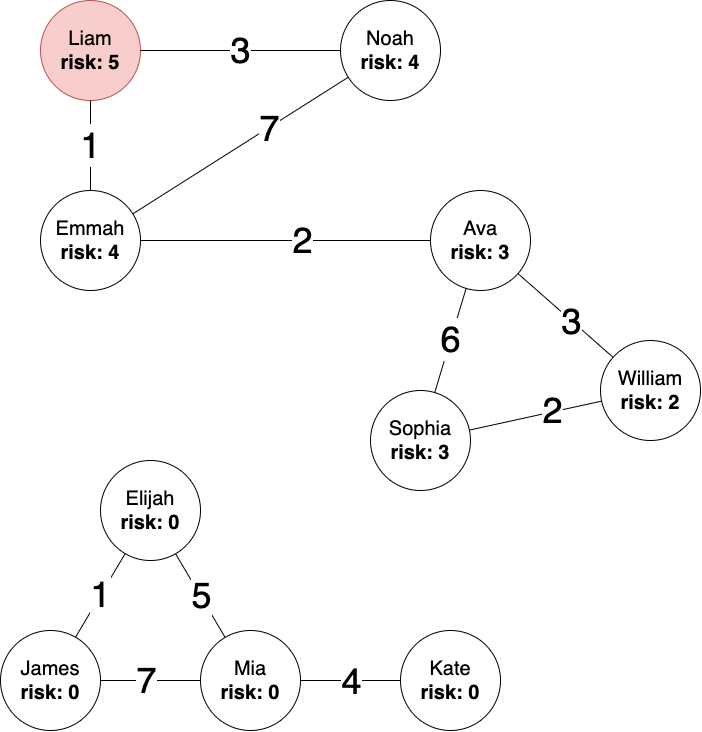

The diagram above was exported from draw.io. Its source (the exported page's mxGraphModel, read from the mxfile embedded in the PNG):
<mxGraphModel dx="1532" dy="900" grid="1" gridSize="10" guides="1" tooltips="1" connect="1" arrows="1" fold="1" page="1" pageScale="1" pageWidth="850" pageHeight="1100" math="0" shadow="0">
  <root>
    <mxCell id="0" />
    <mxCell id="1" parent="0" />
    <mxCell id="FqRgWIsAz2QZ3SMnwLCM-2" value="&lt;font style=&quot;font-size: 20px&quot;&gt;Elijah&lt;br&gt;&lt;b&gt;risk: 0&lt;/b&gt;&lt;br&gt;&lt;/font&gt;" style="ellipse;whiteSpace=wrap;html=1;aspect=fixed;fontSize=20;" vertex="1" parent="1">
      <mxGeometry x="190" y="510" width="100" height="100" as="geometry" />
    </mxCell>
    <mxCell id="FqRgWIsAz2QZ3SMnwLCM-3" value="&lt;font style=&quot;font-size: 20px&quot;&gt;Sophia&lt;br&gt;&lt;b&gt;risk: 3&lt;/b&gt;&lt;br&gt;&lt;/font&gt;" style="ellipse;whiteSpace=wrap;html=1;aspect=fixed;fontSize=20;" vertex="1" parent="1">
      <mxGeometry x="460" y="440" width="100" height="100" as="geometry" />
    </mxCell>
    <mxCell id="FqRgWIsAz2QZ3SMnwLCM-4" value="&lt;font style=&quot;font-size: 20px&quot;&gt;William&lt;br&gt;&lt;b&gt;risk: 2&lt;/b&gt;&lt;br&gt;&lt;/font&gt;" style="ellipse;whiteSpace=wrap;html=1;aspect=fixed;fontSize=20;" vertex="1" parent="1">
      <mxGeometry x="690" y="390" width="100" height="100" as="geometry" />
    </mxCell>
    <mxCell id="FqRgWIsAz2QZ3SMnwLCM-5" value="&lt;font style=&quot;font-size: 20px&quot;&gt;Noah&lt;br&gt;&lt;b&gt;risk: 4&lt;/b&gt;&lt;br&gt;&lt;/font&gt;" style="ellipse;whiteSpace=wrap;html=1;aspect=fixed;fontSize=20;" vertex="1" parent="1">
      <mxGeometry x="430" y="50" width="100" height="100" as="geometry" />
    </mxCell>
    <mxCell id="FqRgWIsAz2QZ3SMnwLCM-6" value="&lt;font style=&quot;font-size: 20px&quot;&gt;Ava&lt;br&gt;&lt;b&gt;risk: 3&lt;/b&gt;&lt;br&gt;&lt;/font&gt;" style="ellipse;whiteSpace=wrap;html=1;aspect=fixed;fontSize=20;" vertex="1" parent="1">
      <mxGeometry x="520" y="240" width="100" height="100" as="geometry" />
    </mxCell>
    <mxCell id="FqRgWIsAz2QZ3SMnwLCM-7" value="&lt;font style=&quot;font-size: 20px&quot;&gt;Emmah&lt;br&gt;&lt;b&gt;risk: 4&lt;/b&gt;&lt;br&gt;&lt;/font&gt;" style="ellipse;whiteSpace=wrap;html=1;aspect=fixed;fontSize=20;" vertex="1" parent="1">
      <mxGeometry x="130" y="240" width="100" height="100" as="geometry" />
    </mxCell>
    <mxCell id="FqRgWIsAz2QZ3SMnwLCM-8" value="&lt;font style=&quot;font-size: 20px&quot;&gt;Liam&lt;br&gt;&lt;b&gt;risk: 5&lt;/b&gt;&lt;br style=&quot;font-size: 20px&quot;&gt;&lt;/font&gt;" style="ellipse;whiteSpace=wrap;html=1;aspect=fixed;fontSize=20;fillColor=#f8cecc;strokeColor=#b85450;" vertex="1" parent="1">
      <mxGeometry x="130" y="50" width="100" height="100" as="geometry" />
    </mxCell>
    <mxCell id="FqRgWIsAz2QZ3SMnwLCM-9" value="&lt;font style=&quot;font-size: 20px&quot;&gt;Kate&lt;br&gt;&lt;b&gt;risk: 0&lt;/b&gt;&lt;br&gt;&lt;/font&gt;" style="ellipse;whiteSpace=wrap;html=1;aspect=fixed;fontSize=20;" vertex="1" parent="1">
      <mxGeometry x="490" y="680" width="100" height="100" as="geometry" />
    </mxCell>
    <mxCell id="FqRgWIsAz2QZ3SMnwLCM-10" value="&lt;font style=&quot;font-size: 20px&quot;&gt;Mia&lt;br&gt;&lt;b&gt;risk: 0&lt;/b&gt;&lt;br&gt;&lt;/font&gt;" style="ellipse;whiteSpace=wrap;html=1;aspect=fixed;fontSize=20;" vertex="1" parent="1">
      <mxGeometry x="290" y="680" width="100" height="100" as="geometry" />
    </mxCell>
    <mxCell id="FqRgWIsAz2QZ3SMnwLCM-11" value="&lt;font style=&quot;font-size: 20px&quot;&gt;James&lt;br&gt;&lt;b&gt;risk: 0&lt;/b&gt;&lt;br&gt;&lt;/font&gt;" style="ellipse;whiteSpace=wrap;html=1;aspect=fixed;fontSize=20;" vertex="1" parent="1">
      <mxGeometry x="90" y="680" width="100" height="100" as="geometry" />
    </mxCell>
    <mxCell id="FqRgWIsAz2QZ3SMnwLCM-12" value="&lt;font style=&quot;font-size: 36px&quot;&gt;3&lt;/font&gt;" style="endArrow=none;html=1;fontSize=20;" edge="1" parent="1" source="FqRgWIsAz2QZ3SMnwLCM-8" target="FqRgWIsAz2QZ3SMnwLCM-5">
      <mxGeometry width="50" height="50" relative="1" as="geometry">
        <mxPoint x="470" y="340" as="sourcePoint" />
        <mxPoint x="520" y="290" as="targetPoint" />
      </mxGeometry>
    </mxCell>
    <mxCell id="FqRgWIsAz2QZ3SMnwLCM-13" value="" style="endArrow=none;html=1;fontSize=20;" edge="1" parent="1" source="FqRgWIsAz2QZ3SMnwLCM-4" target="FqRgWIsAz2QZ3SMnwLCM-6">
      <mxGeometry width="50" height="50" relative="1" as="geometry">
        <mxPoint x="550" y="390" as="sourcePoint" />
        <mxPoint x="600" y="340" as="targetPoint" />
      </mxGeometry>
    </mxCell>
    <mxCell id="FqRgWIsAz2QZ3SMnwLCM-26" value="&lt;font style=&quot;font-size: 36px&quot;&gt;3&lt;/font&gt;" style="edgeLabel;html=1;align=center;verticalAlign=middle;resizable=0;points=[];fontSize=20;" vertex="1" connectable="0" parent="FqRgWIsAz2QZ3SMnwLCM-13">
      <mxGeometry x="-0.3421" y="1" relative="1" as="geometry">
        <mxPoint x="-10.58" y="-10.13" as="offset" />
      </mxGeometry>
    </mxCell>
    <mxCell id="FqRgWIsAz2QZ3SMnwLCM-14" value="&lt;font style=&quot;font-size: 36px&quot;&gt;6&lt;/font&gt;" style="endArrow=none;html=1;fontSize=20;" edge="1" parent="1" source="FqRgWIsAz2QZ3SMnwLCM-3" target="FqRgWIsAz2QZ3SMnwLCM-6">
      <mxGeometry width="50" height="50" relative="1" as="geometry">
        <mxPoint x="515" y="420" as="sourcePoint" />
        <mxPoint x="565" y="370" as="targetPoint" />
      </mxGeometry>
    </mxCell>
    <mxCell id="FqRgWIsAz2QZ3SMnwLCM-15" value="" style="endArrow=none;html=1;fontSize=20;" edge="1" parent="1" source="FqRgWIsAz2QZ3SMnwLCM-2" target="FqRgWIsAz2QZ3SMnwLCM-10">
      <mxGeometry width="50" height="50" relative="1" as="geometry">
        <mxPoint x="280" y="470" as="sourcePoint" />
        <mxPoint x="330" y="420" as="targetPoint" />
      </mxGeometry>
    </mxCell>
    <mxCell id="FqRgWIsAz2QZ3SMnwLCM-28" value="&lt;font style=&quot;font-size: 36px&quot;&gt;5&lt;/font&gt;" style="edgeLabel;html=1;align=center;verticalAlign=middle;resizable=0;points=[];fontSize=20;" vertex="1" connectable="0" parent="FqRgWIsAz2QZ3SMnwLCM-15">
      <mxGeometry x="0.008" y="1" relative="1" as="geometry">
        <mxPoint as="offset" />
      </mxGeometry>
    </mxCell>
    <mxCell id="FqRgWIsAz2QZ3SMnwLCM-16" value="" style="endArrow=none;html=1;fontSize=20;" edge="1" parent="1" source="FqRgWIsAz2QZ3SMnwLCM-11" target="FqRgWIsAz2QZ3SMnwLCM-2">
      <mxGeometry width="50" height="50" relative="1" as="geometry">
        <mxPoint x="240" y="430" as="sourcePoint" />
        <mxPoint x="290" y="380" as="targetPoint" />
      </mxGeometry>
    </mxCell>
    <mxCell id="FqRgWIsAz2QZ3SMnwLCM-29" value="&lt;font style=&quot;font-size: 36px&quot;&gt;1&lt;/font&gt;" style="edgeLabel;html=1;align=center;verticalAlign=middle;resizable=0;points=[];fontSize=20;" vertex="1" connectable="0" parent="FqRgWIsAz2QZ3SMnwLCM-16">
      <mxGeometry x="0.0375" y="2" relative="1" as="geometry">
        <mxPoint x="0.75" as="offset" />
      </mxGeometry>
    </mxCell>
    <mxCell id="FqRgWIsAz2QZ3SMnwLCM-17" value="" style="endArrow=none;html=1;fontSize=20;" edge="1" parent="1" source="FqRgWIsAz2QZ3SMnwLCM-3" target="FqRgWIsAz2QZ3SMnwLCM-4">
      <mxGeometry width="50" height="50" relative="1" as="geometry">
        <mxPoint x="400" y="420" as="sourcePoint" />
        <mxPoint x="450" y="370" as="targetPoint" />
      </mxGeometry>
    </mxCell>
    <mxCell id="FqRgWIsAz2QZ3SMnwLCM-27" value="&lt;font style=&quot;font-size: 36px&quot;&gt;2&lt;/font&gt;" style="edgeLabel;html=1;align=center;verticalAlign=middle;resizable=0;points=[];fontSize=20;" vertex="1" connectable="0" parent="FqRgWIsAz2QZ3SMnwLCM-17">
      <mxGeometry x="0.2565" y="2" relative="1" as="geometry">
        <mxPoint as="offset" />
      </mxGeometry>
    </mxCell>
    <mxCell id="FqRgWIsAz2QZ3SMnwLCM-18" value="" style="endArrow=none;html=1;fontSize=20;" edge="1" parent="1" source="FqRgWIsAz2QZ3SMnwLCM-11" target="FqRgWIsAz2QZ3SMnwLCM-10">
      <mxGeometry width="50" height="50" relative="1" as="geometry">
        <mxPoint x="375" y="400" as="sourcePoint" />
        <mxPoint x="425" y="350" as="targetPoint" />
      </mxGeometry>
    </mxCell>
    <mxCell id="FqRgWIsAz2QZ3SMnwLCM-30" value="&lt;font style=&quot;font-size: 36px&quot;&gt;7&lt;/font&gt;" style="edgeLabel;html=1;align=center;verticalAlign=middle;resizable=0;points=[];fontSize=20;" vertex="1" connectable="0" parent="FqRgWIsAz2QZ3SMnwLCM-18">
      <mxGeometry x="-0.1141" y="1" relative="1" as="geometry">
        <mxPoint as="offset" />
      </mxGeometry>
    </mxCell>
    <mxCell id="FqRgWIsAz2QZ3SMnwLCM-19" value="" style="endArrow=none;html=1;fontSize=20;" edge="1" parent="1" source="FqRgWIsAz2QZ3SMnwLCM-10" target="FqRgWIsAz2QZ3SMnwLCM-9">
      <mxGeometry width="50" height="50" relative="1" as="geometry">
        <mxPoint x="285" y="370" as="sourcePoint" />
        <mxPoint x="335" y="320" as="targetPoint" />
      </mxGeometry>
    </mxCell>
    <mxCell id="FqRgWIsAz2QZ3SMnwLCM-31" value="&lt;font style=&quot;font-size: 36px&quot;&gt;4&lt;/font&gt;" style="edgeLabel;html=1;align=center;verticalAlign=middle;resizable=0;points=[];fontSize=20;" vertex="1" connectable="0" parent="FqRgWIsAz2QZ3SMnwLCM-19">
      <mxGeometry x="0.2624" y="1" relative="1" as="geometry">
        <mxPoint x="-13.53" y="1" as="offset" />
      </mxGeometry>
    </mxCell>
    <mxCell id="FqRgWIsAz2QZ3SMnwLCM-20" value="" style="endArrow=none;html=1;fontSize=20;" edge="1" parent="1" source="FqRgWIsAz2QZ3SMnwLCM-7" target="FqRgWIsAz2QZ3SMnwLCM-5">
      <mxGeometry width="50" height="50" relative="1" as="geometry">
        <mxPoint x="420" y="230" as="sourcePoint" />
        <mxPoint x="470" y="180" as="targetPoint" />
      </mxGeometry>
    </mxCell>
    <mxCell id="FqRgWIsAz2QZ3SMnwLCM-24" value="&lt;font style=&quot;font-size: 36px&quot;&gt;7&lt;/font&gt;" style="edgeLabel;html=1;align=center;verticalAlign=middle;resizable=0;points=[];fontSize=20;" vertex="1" connectable="0" parent="FqRgWIsAz2QZ3SMnwLCM-20">
      <mxGeometry x="0.2509" y="-1" relative="1" as="geometry">
        <mxPoint y="-1" as="offset" />
      </mxGeometry>
    </mxCell>
    <mxCell id="FqRgWIsAz2QZ3SMnwLCM-21" value="&lt;font style=&quot;font-size: 36px&quot;&gt;1&lt;/font&gt;" style="endArrow=none;html=1;fontSize=20;" edge="1" parent="1" source="FqRgWIsAz2QZ3SMnwLCM-7" target="FqRgWIsAz2QZ3SMnwLCM-8">
      <mxGeometry width="50" height="50" relative="1" as="geometry">
        <mxPoint x="180" y="200" as="sourcePoint" />
        <mxPoint x="230" y="150" as="targetPoint" />
      </mxGeometry>
    </mxCell>
    <mxCell id="FqRgWIsAz2QZ3SMnwLCM-22" value="" style="endArrow=none;html=1;fontSize=20;" edge="1" parent="1" source="FqRgWIsAz2QZ3SMnwLCM-7" target="FqRgWIsAz2QZ3SMnwLCM-6">
      <mxGeometry width="50" height="50" relative="1" as="geometry">
        <mxPoint x="290" y="299" as="sourcePoint" />
        <mxPoint x="330" y="380" as="targetPoint" />
      </mxGeometry>
    </mxCell>
    <mxCell id="FqRgWIsAz2QZ3SMnwLCM-25" value="&lt;font style=&quot;font-size: 36px&quot;&gt;2&lt;/font&gt;" style="edgeLabel;html=1;align=center;verticalAlign=middle;resizable=0;points=[];fontSize=20;" vertex="1" connectable="0" parent="FqRgWIsAz2QZ3SMnwLCM-22">
      <mxGeometry x="0.1138" y="1" relative="1" as="geometry">
        <mxPoint as="offset" />
      </mxGeometry>
    </mxCell>
  </root>
</mxGraphModel>